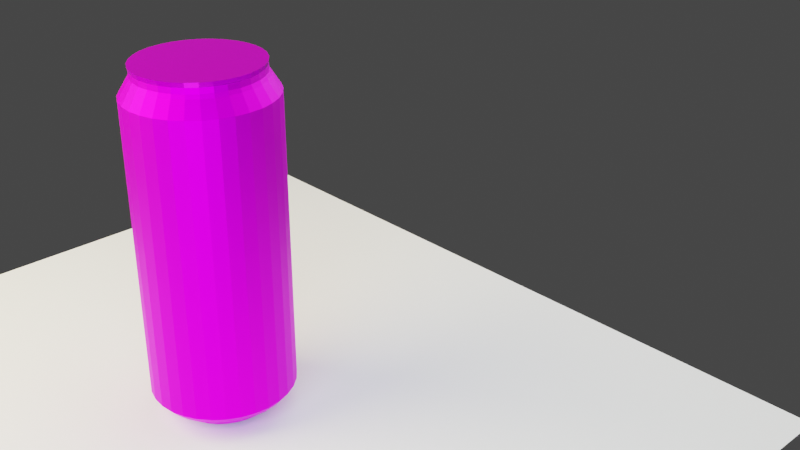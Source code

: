 # Source: objetoIluminado.blend  (saved by Blender 3.3.6; exported with 4.5.12 LTS)
import bpy
from mathutils import Matrix  # noqa: F401  (used for matrix-valued properties, if any)

bpy.ops.wm.read_factory_settings(use_empty=True)
scene = bpy.context.scene
scene.name = 'Scene'

# ---- collections
col_collection = bpy.data.collections.new('Collection'); scene.collection.children.link(col_collection)

# ---- images (referenced by path relative to the original .blend; pixels are not part of the script)
import os
ASSET_DIR = os.environ.get("B2B_ASSET_DIR", "")  # directory of the original .blend (textures are referenced by path, not embedded)
HERE = os.path.dirname(os.path.abspath(__file__))  # packed textures are extracted next to this script under _unpacked/

def load_image(name, relpath, width, height, colorspace="sRGB"):
    """Load a texture the original file referenced (path relative to the .blend, or extracted next to this script)."""
    p = next((c for c in (os.path.join(HERE, relpath), os.path.join(ASSET_DIR, relpath)) if relpath and os.path.exists(c)), "")
    if p:
        img = bpy.data.images.load(p, check_existing=True)
        img.name = name
    else:  # same state as the original file: an image datablock whose file is absent (Cycles renders it pink)
        img = bpy.data.images.new(name, width, height)
        img.source = "FILE"
        img.filepath = "//" + (relpath or name)
    img.colorspace_settings.name = colorspace
    return img
img_texturafinal_jpg = load_image('texturafinal.jpg', 'texturafinal.jpg', 1024, 1024, 'sRGB')
img_cor_branca_png = load_image('cor_branca.png', 'cor_branca.png', 1024, 1024, 'sRGB')
img_tampa_jpg = load_image('tampa.jpg', 'tampa.jpg', 1024, 1024, 'sRGB')

# ---- materials (node trees are filled in below, after node groups)
mat_monsterlata = bpy.data.materials.new('monsterlata')
mat_monsterlata.use_transparent_shadow = False
mat_metal = bpy.data.materials.new('metal')
mat_metal.use_transparent_shadow = False
mat_material_001 = bpy.data.materials.new('Material.001')
mat_material_001.use_transparent_shadow = False
mat_branco = bpy.data.materials.new('branco')
mat_branco.use_transparent_shadow = False
mat_topo_lata = bpy.data.materials.new('topo lata')
mat_topo_lata.use_transparent_shadow = False

# ---- material node trees
mat_monsterlata.use_nodes = True; mat_monsterlata.node_tree.nodes.clear()
_N = mat_monsterlata.node_tree.nodes; _L = mat_monsterlata.node_tree.links
n0 = _N.new('ShaderNodeBsdfPrincipled'); n0.name = 'Principled BSDF'; n0.location = (10, 300)
n0.distribution = 'GGX'
n0.subsurface_method = 'RANDOM_WALK_SKIN'
n0.inputs[1].default_value = 1.0
n0.inputs[2].default_value = 0.5702
n0.inputs[3].default_value = 1.45
n0.inputs[13].default_value = 0.2059
n0.inputs[27].default_value = (0.0, 0.0, 0.0, 1.0)
n0.inputs[28].default_value = 1.0
n1 = _N.new('ShaderNodeOutputMaterial'); n1.name = 'Material Output'; n1.location = (300, 300)
n2 = _N.new('ShaderNodeTexImage'); n2.name = 'Image Texture'; n2.location = (-280, 280)
n2.image = img_texturafinal_jpg
_L.new(n0.outputs[0], n1.inputs[0])
_L.new(n2.outputs[0], n0.inputs[0])
n1.is_active_output = True
mat_metal.use_nodes = True; mat_metal.node_tree.nodes.clear()
_N = mat_metal.node_tree.nodes; _L = mat_metal.node_tree.links
n0 = _N.new('ShaderNodeBsdfPrincipled'); n0.name = 'Principled BSDF'; n0.location = (10, 300)
n0.distribution = 'GGX'
n0.subsurface_method = 'RANDOM_WALK_SKIN'
n0.inputs[3].default_value = 1.45
n0.inputs[27].default_value = (0.0, 0.0, 0.0, 1.0)
n0.inputs[28].default_value = 1.0
n1 = _N.new('ShaderNodeOutputMaterial'); n1.name = 'Material Output'; n1.location = (300, 300)
_L.new(n0.outputs[0], n1.inputs[0])
n1.is_active_output = True
mat_material_001.use_nodes = True; mat_material_001.node_tree.nodes.clear()
_N = mat_material_001.node_tree.nodes; _L = mat_material_001.node_tree.links
n0 = _N.new('ShaderNodeBsdfPrincipled'); n0.name = 'Principled BSDF'; n0.location = (10, 300)
n0.distribution = 'GGX'
n0.subsurface_method = 'RANDOM_WALK_SKIN'
n0.inputs[0].default_value = (0.0, 0.0, 0.0, 1.0)
n0.inputs[3].default_value = 1.45
n0.inputs[27].default_value = (0.0, 0.0, 0.0, 1.0)
n0.inputs[28].default_value = 1.0
n1 = _N.new('ShaderNodeOutputMaterial'); n1.name = 'Material Output'; n1.location = (300, 300)
_L.new(n0.outputs[0], n1.inputs[0])
n1.is_active_output = True
mat_branco.use_nodes = True; mat_branco.node_tree.nodes.clear()
_N = mat_branco.node_tree.nodes; _L = mat_branco.node_tree.links
n0 = _N.new('ShaderNodeBsdfPrincipled'); n0.name = 'Principled BSDF'; n0.location = (10, 300)
n0.distribution = 'GGX'
n0.subsurface_method = 'RANDOM_WALK_SKIN'
n0.inputs[1].default_value = 0.7563
n0.inputs[3].default_value = 1.45
n0.inputs[13].default_value = 0.2143
n0.inputs[27].default_value = (0.0, 0.0, 0.0, 1.0)
n0.inputs[28].default_value = 1.0
n1 = _N.new('ShaderNodeOutputMaterial'); n1.name = 'Material Output'; n1.location = (300, 300)
n2 = _N.new('ShaderNodeTexImage'); n2.name = 'Image Texture'; n2.location = (-280, 280)
n2.image = img_cor_branca_png
_L.new(n0.outputs[0], n1.inputs[0])
_L.new(n2.outputs[0], n0.inputs[0])
n1.is_active_output = True
mat_topo_lata.use_nodes = True; mat_topo_lata.node_tree.nodes.clear()
_N = mat_topo_lata.node_tree.nodes; _L = mat_topo_lata.node_tree.links
n0 = _N.new('ShaderNodeBsdfPrincipled'); n0.name = 'Principled BSDF'; n0.location = (10, 300)
n0.distribution = 'GGX'
n0.subsurface_method = 'RANDOM_WALK_SKIN'
n0.inputs[1].default_value = 0.6555
n0.inputs[2].default_value = 0.1218
n0.inputs[3].default_value = 1.45
n0.inputs[13].default_value = 0.2143
n0.inputs[27].default_value = (0.0, 0.0, 0.0, 1.0)
n0.inputs[28].default_value = 1.0
n1 = _N.new('ShaderNodeOutputMaterial'); n1.name = 'Material Output'; n1.location = (300, 300)
n2 = _N.new('ShaderNodeTexImage'); n2.name = 'Image Texture'; n2.location = (-280, 280)
n2.image = img_tampa_jpg
_L.new(n0.outputs[0], n1.inputs[0])
_L.new(n2.outputs[0], n0.inputs[0])
n1.is_active_output = True

# ---- world
world_world = bpy.data.worlds.new('World'); scene.world = world_world
world_world.use_nodes = True; world_world.node_tree.nodes.clear()
_N = world_world.node_tree.nodes; _L = world_world.node_tree.links
n0 = _N.new('ShaderNodeOutputWorld'); n0.name = 'World Output'; n0.location = (300, 300)
n1 = _N.new('ShaderNodeBackground'); n1.name = 'Background'; n1.location = (10, 300)
n1.inputs[0].default_value = (0.05088, 0.05088, 0.05088, 1.0)
_L.new(n1.outputs[0], n0.inputs[0])
n0.is_active_output = True
world_world.color = (0.05088, 0.05088, 0.05088)
world_world.use_sun_shadow = False
world_world.sun_shadow_jitter_overblur = 0.0

# ---- cameras
cam_camera = bpy.data.cameras.new('Camera')
cam_camera.clip_end = 100.0
cam_camera.ortho_scale = 7.314

# ---- lights
light_point = bpy.data.lights.new('Point', 'POINT')
light_point.color = (1.0, 0.8564, 0.501)
light_point.transmission_factor = 0.0
light_point.energy = 1.2e+04
light_point.shadow_soft_size = 5.0
light_point.shadow_maximum_resolution = 0.023
light_point.use_absolute_resolution = True
light_point_001 = bpy.data.lights.new('Point.001', 'POINT')
light_point_001.color = (0.5406, 0.7764, 1.0)
light_point_001.transmission_factor = 0.0
light_point_001.energy = 8000.0
light_point_001.shadow_soft_size = 5.0
light_point_001.shadow_maximum_resolution = 0.023
light_point_001.use_absolute_resolution = True
light_point_002 = bpy.data.lights.new('Point.002', 'POINT')
light_point_002.color = (1.0, 0.9893, 0.9576)
light_point_002.transmission_factor = 0.0
light_point_002.energy = 1e+04
light_point_002.shadow_soft_size = 10.0
light_point_002.shadow_maximum_resolution = 0.023
light_point_002.use_absolute_resolution = True

# ---- meshes
me_cylinder = bpy.data.meshes.new('Cylinder')
me_cylinder.from_pydata([(0.0, 0.82, -1.735), (0.00635, 0.82, 1.668), (0.16, 0.8042, -1.735), (0.1663, 0.8042, 1.668), (0.3138, 0.7576, -1.735), (0.3201, 0.7576, 1.668), (0.4556, 0.6818, -1.735), (0.4619, 0.6818, 1.668), (0.5798, 0.5798, -1.735), (0.5862, 0.5798, 1.668), (0.6818, 0.4556, -1.735), (0.6882, 0.4556, 1.668), (0.7576, 0.3138, -1.735), (0.7639, 0.3138, 1.668), (0.8042, 0.16, -1.735), (0.8106, 0.16, 1.668), (0.82, 0.0, -1.735), (0.8263, 8.958e-09, 1.668), (0.8042, -0.16, -1.735), (0.8106, -0.16, 1.668), (0.7576, -0.3138, -1.735), (0.7639, -0.3138, 1.668), (0.6818, -0.4556, -1.735), (0.6882, -0.4556, 1.668), (0.5798, -0.5798, -1.735), (0.5862, -0.5798, 1.668), (0.4556, -0.6818, -1.735), (0.4619, -0.6818, 1.668), (0.3138, -0.7576, -1.735), (0.3201, -0.7576, 1.668), (0.16, -0.8042, -1.735), (0.1663, -0.8042, 1.668), (0.0, -0.82, -1.735), (0.00635, -0.82, 1.668), (-0.16, -0.8042, -1.735), (-0.1536, -0.8042, 1.668), (-0.3138, -0.7576, -1.735), (-0.3075, -0.7576, 1.668), (-0.4556, -0.6818, -1.735), (-0.4492, -0.6818, 1.668), (-0.5798, -0.5798, -1.735), (-0.5735, -0.5798, 1.668), (-0.6818, -0.4556, -1.735), (-0.6755, -0.4556, 1.668), (-0.7576, -0.3138, -1.735), (-0.7512, -0.3138, 1.668), (-0.8042, -0.16, -1.735), (-0.7979, -0.16, 1.668), (-0.82, 0.0, -1.735), (-0.8137, 8.958e-09, 1.668), (-0.8042, 0.16, -1.735), (-0.7979, 0.16, 1.668), (-0.7576, 0.3138, -1.735), (-0.7512, 0.3138, 1.668), (-0.6818, 0.4556, -1.735), (-0.6755, 0.4556, 1.668), (-0.5798, 0.5798, -1.735), (-0.5735, 0.5798, 1.668), (-0.4556, 0.6818, -1.735), (-0.4492, 0.6818, 1.668), (-0.3138, 0.7576, -1.735), (-0.3075, 0.7576, 1.668), (-0.16, 0.8042, -1.735), (-0.1536, 0.8042, 1.668), (0.00635, 0.7136, 1.841), (0.1456, 0.6999, 1.841), (0.2794, 0.6593, 1.841), (0.4028, 0.5933, 1.841), (0.5109, 0.5046, 1.841), (0.5997, 0.3964, 1.841), (0.6656, 0.2731, 1.841), (0.7062, 0.1392, 1.841), (0.7199, -1.316e-08, 1.841), (0.7062, -0.1392, 1.841), (0.6656, -0.2731, 1.841), (0.5997, -0.3964, 1.841), (0.5109, -0.5046, 1.841), (0.4028, -0.5933, 1.841), (0.2794, -0.6593, 1.841), (0.1456, -0.6999, 1.841), (0.00635, -0.7136, 1.841), (-0.1329, -0.6999, 1.841), (-0.2667, -0.6593, 1.841), (-0.3901, -0.5933, 1.841), (-0.4982, -0.5046, 1.841), (-0.587, -0.3964, 1.841), (-0.6529, -0.2731, 1.841), (-0.6935, -0.1392, 1.841), (-0.7072, -1.316e-08, 1.841), (-0.6935, 0.1392, 1.841), (-0.6529, 0.2731, 1.841), (-0.587, 0.3964, 1.841), (-0.4982, 0.5046, 1.841), (-0.3901, 0.5933, 1.841), (-0.2667, 0.6593, 1.841), (-0.1329, 0.6999, 1.841), (0.009524, 0.6904, 1.883), (0.1442, 0.6771, 1.883), (0.2737, 0.6378, 1.883), (0.3931, 0.574, 1.883), (0.4977, 0.4882, 1.883), (0.5835, 0.3835, 1.883), (0.6473, 0.2642, 1.883), (0.6866, 0.1347, 1.883), (0.6999, -4.515e-09, 1.883), (0.6866, -0.1347, 1.883), (0.6473, -0.2642, 1.883), (0.5835, -0.3835, 1.883), (0.4977, -0.4882, 1.883), (0.3931, -0.574, 1.883), (0.2737, -0.6378, 1.883), (0.1442, -0.6771, 1.883), (0.009524, -0.6904, 1.883), (-0.1252, -0.6771, 1.883), (-0.2547, -0.6378, 1.883), (-0.374, -0.574, 1.883), (-0.4786, -0.4882, 1.883), (-0.5645, -0.3835, 1.883), (-0.6283, -0.2642, 1.883), (-0.6676, -0.1347, 1.883), (-0.6808, -4.515e-09, 1.883), (-0.6676, 0.1347, 1.883), (-0.6283, 0.2642, 1.883), (-0.5645, 0.3835, 1.883), (-0.4786, 0.4882, 1.883), (-0.374, 0.574, 1.883), (-0.2547, 0.6378, 1.883), (-0.1252, 0.6771, 1.883), (0.00635, 0.6861, 1.945), (0.1402, 0.6729, 1.945), (0.2689, 0.6338, 1.945), (0.3875, 0.5704, 1.945), (0.4915, 0.4851, 1.945), (0.5768, 0.3811, 1.945), (0.6402, 0.2625, 1.945), (0.6792, 0.1338, 1.945), (0.6924, -4.017e-09, 1.945), (0.6792, -0.1338, 1.945), (0.6402, -0.2625, 1.945), (0.5768, -0.3811, 1.945), (0.4915, -0.4851, 1.945), (0.3875, -0.5704, 1.945), (0.2689, -0.6338, 1.945), (0.1402, -0.6729, 1.945), (0.00635, -0.6861, 1.945), (-0.1275, -0.6729, 1.945), (-0.2562, -0.6338, 1.945), (-0.3748, -0.5704, 1.945), (-0.4788, -0.4851, 1.945), (-0.5641, -0.3811, 1.945), (-0.6275, -0.2625, 1.945), (-0.6665, -0.1338, 1.945), (-0.6797, -4.017e-09, 1.945), (-0.6665, 0.1338, 1.945), (-0.6275, 0.2625, 1.945), (-0.5641, 0.3811, 1.945), (-0.4788, 0.4851, 1.945), (-0.3748, 0.5704, 1.945), (-0.2562, 0.6338, 1.945), (-0.1275, 0.6729, 1.945), (0.004762, 0.6971, 1.997), (0.1408, 0.6837, 1.997), (0.2715, 0.644, 1.997), (0.392, 0.5796, 1.997), (0.4977, 0.4929, 1.997), (0.5844, 0.3873, 1.997), (0.6488, 0.2668, 1.997), (0.6884, 0.136, 1.997), (0.7018, 5.889e-10, 1.997), (0.6884, -0.136, 1.997), (0.6488, -0.2668, 1.997), (0.5844, -0.3873, 1.997), (0.4977, -0.4929, 1.997), (0.392, -0.5796, 1.997), (0.2715, -0.644, 1.997), (0.1408, -0.6837, 1.997), (0.004762, -0.6971, 1.997), (-0.1312, -0.6837, 1.997), (-0.262, -0.644, 1.997), (-0.3825, -0.5796, 1.997), (-0.4881, -0.4929, 1.997), (-0.5748, -0.3873, 1.997), (-0.6392, -0.2668, 1.997), (-0.6789, -0.136, 1.997), (-0.6923, 5.889e-10, 1.997), (-0.6789, 0.136, 1.997), (-0.6392, 0.2668, 1.997), (-0.5748, 0.3873, 1.997), (-0.4881, 0.4929, 1.997), (-0.3825, 0.5796, 1.997), (-0.262, 0.644, 1.997), (-0.1312, 0.6837, 1.997), (4.662e-09, 0.7432, -1.826), (0.145, 0.729, -1.826), (0.2844, 0.6867, -1.826), (0.4129, 0.618, -1.826), (0.5255, 0.5255, -1.826), (0.618, 0.4129, -1.826), (0.6867, 0.2844, -1.826), (0.729, 0.145, -1.826), (0.7432, 8.719e-10, -1.826), (0.729, -0.145, -1.826), (0.6867, -0.2844, -1.826), (0.618, -0.4129, -1.826), (0.5255, -0.5255, -1.826), (0.4129, -0.618, -1.826), (0.2844, -0.6867, -1.826), (0.145, -0.729, -1.826), (4.662e-09, -0.7432, -1.826), (-0.145, -0.729, -1.826), (-0.2844, -0.6867, -1.826), (-0.4129, -0.618, -1.826), (-0.5255, -0.5255, -1.826), (-0.618, -0.4129, -1.826), (-0.6867, -0.2844, -1.826), (-0.729, -0.145, -1.826), (-0.7432, 8.719e-10, -1.826), (-0.729, 0.145, -1.826), (-0.6867, 0.2844, -1.826), (-0.618, 0.4129, -1.826), (-0.5255, 0.5255, -1.826), (-0.4129, 0.618, -1.826), (-0.2844, 0.6867, -1.826), (-0.145, 0.729, -1.826), (-4.403e-09, 0.6164, -1.901), (0.1202, 0.6045, -1.901), (0.2359, 0.5695, -1.901), (0.3424, 0.5125, -1.901), (0.4358, 0.4358, -1.901), (0.5125, 0.3424, -1.901), (0.5695, 0.2359, -1.901), (0.6045, 0.1202, -1.901), (0.6164, -5.487e-10, -1.901), (0.6045, -0.1202, -1.901), (0.5695, -0.2359, -1.901), (0.5125, -0.3424, -1.901), (0.4358, -0.4358, -1.901), (0.3424, -0.5125, -1.901), (0.2359, -0.5695, -1.901), (0.1202, -0.6045, -1.901), (-4.403e-09, -0.6164, -1.901), (-0.1202, -0.6045, -1.901), (-0.2359, -0.5695, -1.901), (-0.3424, -0.5125, -1.901), (-0.4358, -0.4358, -1.901), (-0.5125, -0.3424, -1.901), (-0.5695, -0.2359, -1.901), (-0.6045, -0.1202, -1.901), (-0.6164, -5.487e-10, -1.901), (-0.6045, 0.1202, -1.901), (-0.5695, 0.2359, -1.901), (-0.5125, 0.3424, -1.901), (-0.4358, 0.4358, -1.901), (-0.3424, 0.5125, -1.901), (-0.2359, 0.5695, -1.901), (-0.1202, 0.6045, -1.901), (-5.108e-09, 0.5584, -1.98), (0.1089, 0.5477, -1.98), (0.2137, 0.5159, -1.98), (0.3102, 0.4643, -1.98), (0.3949, 0.3949, -1.98), (0.4643, 0.3102, -1.98), (0.5159, 0.2137, -1.98), (0.5477, 0.1089, -1.98), (0.5584, -1.723e-09, -1.98), (0.5477, -0.1089, -1.98), (0.5159, -0.2137, -1.98), (0.4643, -0.3102, -1.98), (0.3949, -0.3949, -1.98), (0.3102, -0.4643, -1.98), (0.2137, -0.5159, -1.98), (0.1089, -0.5477, -1.98), (-5.108e-09, -0.5584, -1.98), (-0.1089, -0.5477, -1.98), (-0.2137, -0.5159, -1.98), (-0.3102, -0.4643, -1.98), (-0.3949, -0.3949, -1.98), (-0.4643, -0.3102, -1.98), (-0.5159, -0.2137, -1.98), (-0.5477, -0.1089, -1.98), (-0.5584, -1.723e-09, -1.98), (-0.5477, 0.1089, -1.98), (-0.5159, 0.2137, -1.98), (-0.4643, 0.3102, -1.98), (-0.3949, 0.3949, -1.98), (-0.3102, 0.4643, -1.98), (-0.2137, 0.5159, -1.98), (-0.1089, 0.5477, -1.98)], [], [(0, 1, 3, 2), (2, 3, 5, 4), (4, 5, 7, 6), (6, 7, 9, 8), (8, 9, 11, 10), (10, 11, 13, 12), (12, 13, 15, 14), (14, 15, 17, 16), (16, 17, 19, 18), (18, 19, 21, 20), (20, 21, 23, 22), (22, 23, 25, 24), (24, 25, 27, 26), (26, 27, 29, 28), (28, 29, 31, 30), (30, 31, 33, 32), (32, 33, 35, 34), (34, 35, 37, 36), (36, 37, 39, 38), (38, 39, 41, 40), (40, 41, 43, 42), (42, 43, 45, 44), (44, 45, 47, 46), (46, 47, 49, 48), (48, 49, 51, 50), (50, 51, 53, 52), (52, 53, 55, 54), (54, 55, 57, 56), (56, 57, 59, 58), (58, 59, 61, 60), (39, 37, 82, 83), (60, 61, 63, 62), (62, 63, 1, 0), (12, 14, 199, 198), (92, 91, 123, 124), (57, 55, 91, 92), (13, 11, 69, 70), (31, 29, 78, 79), (49, 47, 87, 88), (5, 3, 65, 66), (23, 21, 74, 75), (41, 39, 83, 84), (59, 57, 92, 93), (15, 13, 70, 71), (33, 31, 79, 80), (51, 49, 88, 89), (7, 5, 66, 67), (25, 23, 75, 76), (43, 41, 84, 85), (61, 59, 93, 94), (17, 15, 71, 72), (35, 33, 80, 81), (53, 51, 89, 90), (9, 7, 67, 68), (27, 25, 76, 77), (45, 43, 85, 86), (63, 61, 94, 95), (19, 17, 72, 73), (37, 35, 81, 82), (55, 53, 90, 91), (11, 9, 68, 69), (29, 27, 77, 78), (47, 45, 86, 87), (3, 1, 64, 65), (1, 63, 95, 64), (21, 19, 73, 74), (104, 103, 135, 136), (79, 78, 110, 111), (66, 65, 97, 98), (93, 92, 124, 125), (80, 79, 111, 112), (67, 66, 98, 99), (94, 93, 125, 126), (81, 80, 112, 113), (68, 67, 99, 100), (95, 94, 126, 127), (82, 81, 113, 114), (69, 68, 100, 101), (64, 95, 127, 96), (83, 82, 114, 115), (70, 69, 101, 102), (84, 83, 115, 116), (71, 70, 102, 103), (85, 84, 116, 117), (72, 71, 103, 104), (86, 85, 117, 118), (73, 72, 104, 105), (87, 86, 118, 119), (74, 73, 105, 106), (88, 87, 119, 120), (75, 74, 106, 107), (89, 88, 120, 121), (76, 75, 107, 108), (90, 89, 121, 122), (77, 76, 108, 109), (91, 90, 122, 123), (78, 77, 109, 110), (65, 64, 96, 97), (139, 138, 170, 171), (118, 117, 149, 150), (105, 104, 136, 137), (119, 118, 150, 151), (106, 105, 137, 138), (120, 119, 151, 152), (107, 106, 138, 139), (121, 120, 152, 153), (108, 107, 139, 140), (122, 121, 153, 154), (109, 108, 140, 141), (123, 122, 154, 155), (110, 109, 141, 142), (97, 96, 128, 129), (124, 123, 155, 156), (111, 110, 142, 143), (98, 97, 129, 130), (125, 124, 156, 157), (112, 111, 143, 144), (99, 98, 130, 131), (126, 125, 157, 158), (113, 112, 144, 145), (100, 99, 131, 132), (127, 126, 158, 159), (114, 113, 145, 146), (101, 100, 132, 133), (96, 127, 159, 128), (115, 114, 146, 147), (102, 101, 133, 134), (116, 115, 147, 148), (103, 102, 134, 135), (117, 116, 148, 149), (161, 160, 191, 190, 189, 188, 187, 186, 185, 184, 183, 182, 181, 180, 179, 178, 177, 176, 175, 174, 173, 172, 171, 170, 169, 168, 167, 166, 165, 164, 163, 162), (153, 152, 184, 185), (140, 139, 171, 172), (154, 153, 185, 186), (141, 140, 172, 173), (155, 154, 186, 187), (142, 141, 173, 174), (129, 128, 160, 161), (156, 155, 187, 188), (143, 142, 174, 175), (130, 129, 161, 162), (157, 156, 188, 189), (144, 143, 175, 176), (131, 130, 162, 163), (158, 157, 189, 190), (145, 144, 176, 177), (132, 131, 163, 164), (159, 158, 190, 191), (146, 145, 177, 178), (133, 132, 164, 165), (128, 159, 191, 160), (147, 146, 178, 179), (134, 133, 165, 166), (148, 147, 179, 180), (135, 134, 166, 167), (149, 148, 180, 181), (136, 135, 167, 168), (150, 149, 181, 182), (137, 136, 168, 169), (151, 150, 182, 183), (138, 137, 169, 170), (152, 151, 183, 184), (194, 195, 227, 226), (30, 32, 208, 207), (48, 50, 217, 216), (4, 6, 195, 194), (22, 24, 204, 203), (40, 42, 213, 212), (58, 60, 222, 221), (14, 16, 200, 199), (32, 34, 209, 208), (50, 52, 218, 217), (6, 8, 196, 195), (24, 26, 205, 204), (42, 44, 214, 213), (60, 62, 223, 222), (16, 18, 201, 200), (34, 36, 210, 209), (52, 54, 219, 218), (8, 10, 197, 196), (26, 28, 206, 205), (44, 46, 215, 214), (0, 2, 193, 192), (62, 0, 192, 223), (18, 20, 202, 201), (36, 38, 211, 210), (54, 56, 220, 219), (10, 12, 198, 197), (28, 30, 207, 206), (46, 48, 216, 215), (2, 4, 194, 193), (20, 22, 203, 202), (38, 40, 212, 211), (56, 58, 221, 220), (233, 234, 266, 265), (221, 222, 254, 253), (208, 209, 241, 240), (195, 196, 228, 227), (222, 223, 255, 254), (209, 210, 242, 241), (196, 197, 229, 228), (223, 192, 224, 255), (210, 211, 243, 242), (197, 198, 230, 229), (211, 212, 244, 243), (198, 199, 231, 230), (212, 213, 245, 244), (199, 200, 232, 231), (213, 214, 246, 245), (200, 201, 233, 232), (214, 215, 247, 246), (201, 202, 234, 233), (215, 216, 248, 247), (202, 203, 235, 234), (216, 217, 249, 248), (203, 204, 236, 235), (217, 218, 250, 249), (204, 205, 237, 236), (218, 219, 251, 250), (205, 206, 238, 237), (192, 193, 225, 224), (219, 220, 252, 251), (206, 207, 239, 238), (193, 194, 226, 225), (220, 221, 253, 252), (207, 208, 240, 239), (256, 257, 258, 259, 260, 261, 262, 263, 264, 265, 266, 267, 268, 269, 270, 271, 272, 273, 274, 275, 276, 277, 278, 279, 280, 281, 282, 283, 284, 285, 286, 287), (247, 248, 280, 279), (234, 235, 267, 266), (248, 249, 281, 280), (235, 236, 268, 267), (249, 250, 282, 281), (236, 237, 269, 268), (250, 251, 283, 282), (237, 238, 270, 269), (224, 225, 257, 256), (251, 252, 284, 283), (238, 239, 271, 270), (225, 226, 258, 257), (252, 253, 285, 284), (239, 240, 272, 271), (226, 227, 259, 258), (253, 254, 286, 285), (240, 241, 273, 272), (227, 228, 260, 259), (254, 255, 287, 286), (241, 242, 274, 273), (228, 229, 261, 260), (255, 224, 256, 287), (242, 243, 275, 274), (229, 230, 262, 261), (243, 244, 276, 275), (230, 231, 263, 262), (244, 245, 277, 276), (231, 232, 264, 263), (245, 246, 278, 277), (232, 233, 265, 264), (246, 247, 279, 278)])
me_cylinder.polygons.foreach_set('material_index', [0, 0, 0, 0, 0, 0, 0, 0, 0, 0, 0, 0, 0, 0, 0, 0, 0, 0, 0, 0, 0, 0, 0, 0, 0, 0, 0, 0, 0, 0, 0, 0, 0, 3, 0, 0, 0, 0, 0, 0, 0, 0, 0, 0, 0, 0, 0, 0, 0, 0, 0, 0, 0, 0, 0, 0, 0, 0, 0, 0, 0, 0, 0, 0, 0, 0, 0, 0, 0, 0, 0, 0, 0, 0, 0, 0, 0, 0, 0, 0, 0, 0, 0, 0, 0, 0, 0, 0, 0, 0, 0, 0, 0, 0, 0, 0, 0, 0, 4, 0, 0, 0, 0, 0, 0, 0, 0, 0, 0, 0, 0, 0, 0, 0, 0, 0, 0, 0, 0, 0, 0, 0, 0, 0, 0, 0, 0, 0, 0, 0, 4, 4, 4, 4, 4, 4, 4, 4, 4, 4, 4, 4, 4, 4, 4, 4, 4, 4, 4, 4, 4, 4, 4, 4, 4, 4, 4, 4, 4, 4, 4, 4, 3, 3, 3, 3, 3, 3, 3, 3, 3, 3, 3, 3, 3, 3, 3, 3, 3, 3, 3, 3, 3, 3, 3, 3, 3, 3, 3, 3, 3, 3, 3, 3, 3, 3, 3, 3, 3, 3, 3, 3, 3, 3, 3, 3, 3, 3, 3, 3, 3, 3, 3, 3, 3, 3, 3, 3, 3, 3, 3, 3, 3, 3, 3, 3, 3, 3, 3, 3, 3, 3, 3, 3, 3, 3, 3, 3, 3, 3, 3, 3, 3, 3, 3, 3, 3, 3, 3, 3, 3, 3, 3, 3, 3, 3, 3, 3])
_uv = me_cylinder.uv_layers.new(name='UVMap')
_uv.uv.foreach_set('vector', [0.7547, -0.001289, 0.7535, 0.9972, 0.7222, 0.9972, 0.7234, -0.001289, 0.7234, -0.001289, 0.7222, 0.9972, 0.6909, 0.9972, 0.692, -0.001289, 0.692, -0.001289, 0.6909, 0.9972, 0.6596, 0.9972, 0.6606, -0.001289, 0.6606, -0.001289, 0.6596, 0.9972, 0.6284, 0.9972, 0.6293, -0.001289, 0.6293, -0.001289, 0.6284, 0.9972, 0.5972, 0.9972, 0.5978, -0.001289, 0.5978, -0.001289, 0.5972, 0.9972, 0.5659, 0.9972, 0.5664, -0.001289, 0.5664, -0.001289, 0.5659, 0.9972, 0.5347, 0.9972, 0.535, -0.001289, 0.535, -0.001289, 0.5347, 0.9972, 0.5036, 0.9972, 0.5036, -0.001289, 0.5036, -0.001289, 0.5036, 0.9972, 0.4724, 0.9972, 0.4721, -0.001289, 0.4721, -0.001289, 0.4724, 0.9972, 0.4412, 0.9972, 0.4407, -0.001289, 0.4407, -0.001289, 0.4412, 0.9972, 0.4099, 0.9972, 0.4093, -0.001289, 0.4093, -0.001289, 0.4099, 0.9972, 0.3787, 0.9972, 0.3779, -0.001289, 0.3779, -0.001289, 0.3787, 0.9972, 0.3475, 0.9972, 0.3465, -0.001289, 0.3465, -0.001289, 0.3475, 0.9972, 0.3162, 0.9972, 0.3151, -0.001289, 0.3151, -0.001289, 0.3162, 0.9972, 0.285, 0.9972, 0.2837, -0.001289, 0.2837, -0.001289, 0.285, 0.9972, 0.2536, 0.9972, 0.2524, -0.001289, 0.2524, -0.001289, 0.2536, 0.9972, 0.2223, 0.9972, 0.2211, -0.001289, 0.2211, -0.001289, 0.2223, 0.9972, 0.191, 0.9972, 0.1898, -0.001289, 0.1898, -0.001289, 0.191, 0.9972, 0.1596, 0.9972, 0.1586, -0.001289, 0.1586, -0.001289, 0.1596, 0.9972, 0.1282, 0.9972, 0.1273, -0.001289, 0.1273, -0.001289, 0.1282, 0.9972, 0.0968, 0.9972, 0.09611, -0.001289, 0.09611, -0.001289, 0.0968, 0.9972, 0.06538, 0.9972, 0.06491, -0.001289, 0.06491, -0.001289, 0.06538, 0.9972, 0.03395, 0.9972, 0.03371, -0.001289, 0.03371, -0.001289, 0.03395, 0.9972, 0.00251, 0.9972, 0.00251, -0.001289, 1.005, -0.001289, 1.005, 0.9972, 0.9732, 0.9972, 0.9734, -0.001289, 0.9734, -0.001289, 0.9732, 0.9972, 0.9417, 0.9972, 0.9422, -0.001289, 0.9422, -0.001289, 0.9417, 0.9972, 0.9103, 0.9972, 0.911, -0.001289, 0.911, -0.001289, 0.9103, 0.9972, 0.8789, 0.9972, 0.8798, -0.001289, 0.8798, -0.001289, 0.8789, 0.9972, 0.8475, 0.9972, 0.8485, -0.001289, 0.8485, -0.001289, 0.8475, 0.9972, 0.8161, 0.9972, 0.8173, -0.001289, 0.4062, 1.0, 0.4375, 1.0, 0.4375, 1.0, 0.4062, 1.0, 0.8173, -0.001289, 0.8161, 0.9972, 0.7848, 0.9972, 0.786, -0.001289, 0.786, -0.001289, 0.7848, 0.9972, 0.7535, 0.9972, 0.7547, -0.001289, 0.8072, 0.5687, 0.8021, 0.5687, 0.8021, 0.5687, 0.8072, 0.5687, 0.125, 1.0, 0.1562, 1.0, 0.1562, 1.0, 0.125, 1.0, 0.125, 1.0, 0.1562, 1.0, 0.1562, 1.0, 0.125, 1.0, 0.8125, 1.0, 0.8438, 1.0, 0.8438, 1.0, 0.8125, 1.0, 0.5312, 1.0, 0.5625, 1.0, 0.5625, 1.0, 0.5312, 1.0, 0.25, 1.0, 0.2812, 1.0, 0.2812, 1.0, 0.25, 1.0, 0.9375, 1.0, 0.9688, 1.0, 0.9688, 1.0, 0.9375, 1.0, 0.6562, 1.0, 0.6875, 1.0, 0.6875, 1.0, 0.6562, 1.0, 0.375, 1.0, 0.4062, 1.0, 0.4062, 1.0, 0.375, 1.0, 0.09375, 1.0, 0.125, 1.0, 0.125, 1.0, 0.09375, 1.0, 0.7812, 1.0, 0.8125, 1.0, 0.8125, 1.0, 0.7812, 1.0, 0.5, 1.0, 0.5312, 1.0, 0.5312, 1.0, 0.5, 1.0, 0.2188, 1.0, 0.25, 1.0, 0.25, 1.0, 0.2188, 1.0, 0.9062, 1.0, 0.9375, 1.0, 0.9375, 1.0, 0.9062, 1.0, 0.625, 1.0, 0.6562, 1.0, 0.6562, 1.0, 0.625, 1.0, 0.3438, 1.0, 0.375, 1.0, 0.375, 1.0, 0.3438, 1.0, 0.0625, 1.0, 0.09375, 1.0, 0.09375, 1.0, 0.0625, 1.0, 0.75, 1.0, 0.7812, 1.0, 0.7812, 1.0, 0.75, 1.0, 0.4688, 1.0, 0.5, 1.0, 0.5, 1.0, 0.4688, 1.0, 0.1875, 1.0, 0.2188, 1.0, 0.2188, 1.0, 0.1875, 1.0, 0.875, 1.0, 0.9062, 1.0, 0.9062, 1.0, 0.875, 1.0, 0.5938, 1.0, 0.625, 1.0, 0.625, 1.0, 0.5938, 1.0, 0.3125, 1.0, 0.3438, 1.0, 0.3438, 1.0, 0.3125, 1.0, 0.03125, 1.0, 0.0625, 1.0, 0.0625, 1.0, 0.03125, 1.0, 0.7188, 1.0, 0.75, 1.0, 0.75, 1.0, 0.7188, 1.0, 0.4375, 1.0, 0.4688, 1.0, 0.4688, 1.0, 0.4375, 1.0, 0.1562, 1.0, 0.1875, 1.0, 0.1875, 1.0, 0.1562, 1.0, 0.8438, 1.0, 0.875, 1.0, 0.875, 1.0, 0.8438, 1.0, 0.5625, 1.0, 0.5938, 1.0, 0.5938, 1.0, 0.5625, 1.0, 0.2812, 1.0, 0.3125, 1.0, 0.3125, 1.0, 0.2812, 1.0, 0.9688, 1.0, 1.0, 1.0, 1.0, 1.0, 0.9688, 1.0, 0.0, 1.0, 0.03125, 1.0, 0.03125, 1.0, 0.0, 1.0, 0.6875, 1.0, 0.7188, 1.0, 0.7188, 1.0, 0.6875, 1.0, 0.75, 1.0, 0.7812, 1.0, 0.7812, 1.0, 0.75, 1.0, 0.5312, 1.0, 0.5625, 1.0, 0.5625, 1.0, 0.5312, 1.0, 0.9375, 1.0, 0.9688, 1.0, 0.9688, 1.0, 0.9375, 1.0, 0.09375, 1.0, 0.125, 1.0, 0.125, 1.0, 0.09375, 1.0, 0.5, 1.0, 0.5312, 1.0, 0.5312, 1.0, 0.5, 1.0, 0.9062, 1.0, 0.9375, 1.0, 0.9375, 1.0, 0.9062, 1.0, 0.0625, 1.0, 0.09375, 1.0, 0.09375, 1.0, 0.0625, 1.0, 0.4688, 1.0, 0.5, 1.0, 0.5, 1.0, 0.4688, 1.0, 0.875, 1.0, 0.9062, 1.0, 0.9062, 1.0, 0.875, 1.0, 0.03125, 1.0, 0.0625, 1.0, 0.0625, 1.0, 0.03125, 1.0, 0.4375, 1.0, 0.4688, 1.0, 0.4688, 1.0, 0.4375, 1.0, 0.8438, 1.0, 0.875, 1.0, 0.875, 1.0, 0.8438, 1.0, 0.0, 1.0, 0.03125, 1.0, 0.03125, 1.0, 0.0, 1.0, 0.4062, 1.0, 0.4375, 1.0, 0.4375, 1.0, 0.4062, 1.0, 0.8125, 1.0, 0.8438, 1.0, 0.8438, 1.0, 0.8125, 1.0, 0.375, 1.0, 0.4062, 1.0, 0.4062, 1.0, 0.375, 1.0, 0.7812, 1.0, 0.8125, 1.0, 0.8125, 1.0, 0.7812, 1.0, 0.3438, 1.0, 0.375, 1.0, 0.375, 1.0, 0.3438, 1.0, 0.75, 1.0, 0.7812, 1.0, 0.7812, 1.0, 0.75, 1.0, 0.3125, 1.0, 0.3438, 1.0, 0.3438, 1.0, 0.3125, 1.0, 0.7188, 1.0, 0.75, 1.0, 0.75, 1.0, 0.7188, 1.0, 0.2812, 1.0, 0.3125, 1.0, 0.3125, 1.0, 0.2812, 1.0, 0.6875, 1.0, 0.7188, 1.0, 0.7188, 1.0, 0.6875, 1.0, 0.25, 1.0, 0.2812, 1.0, 0.2812, 1.0, 0.25, 1.0, 0.6562, 1.0, 0.6875, 1.0, 0.6875, 1.0, 0.6562, 1.0, 0.2188, 1.0, 0.25, 1.0, 0.25, 1.0, 0.2188, 1.0, 0.625, 1.0, 0.6562, 1.0, 0.6562, 1.0, 0.625, 1.0, 0.1875, 1.0, 0.2188, 1.0, 0.2188, 1.0, 0.1875, 1.0, 0.5938, 1.0, 0.625, 1.0, 0.625, 1.0, 0.5938, 1.0, 0.1562, 1.0, 0.1875, 1.0, 0.1875, 1.0, 0.1562, 1.0, 0.5625, 1.0, 0.5938, 1.0, 0.5938, 1.0, 0.5625, 1.0, 0.9688, 1.0, 1.0, 1.0, 1.0, 1.0, 0.9688, 1.0, 0.6562, 1.0, 0.6875, 1.0, 0.6875, 1.0, 0.6562, 1.0, 0.3125, 1.0, 0.3438, 1.0, 0.3438, 1.0, 0.3125, 1.0, 0.7188, 1.0, 0.75, 1.0, 0.75, 1.0, 0.7188, 1.0, 0.2812, 1.0, 0.3125, 1.0, 0.3125, 1.0, 0.2812, 1.0, 0.6875, 1.0, 0.7188, 1.0, 0.7188, 1.0, 0.6875, 1.0, 0.25, 1.0, 0.2812, 1.0, 0.2812, 1.0, 0.25, 1.0, 0.6562, 1.0, 0.6875, 1.0, 0.6875, 1.0, 0.6562, 1.0, 0.2188, 1.0, 0.25, 1.0, 0.25, 1.0, 0.2188, 1.0, 0.625, 1.0, 0.6562, 1.0, 0.6562, 1.0, 0.625, 1.0, 0.1875, 1.0, 0.2188, 1.0, 0.2188, 1.0, 0.1875, 1.0, 0.5938, 1.0, 0.625, 1.0, 0.625, 1.0, 0.5938, 1.0, 0.1562, 1.0, 0.1875, 1.0, 0.1875, 1.0, 0.1562, 1.0, 0.5625, 1.0, 0.5938, 1.0, 0.5938, 1.0, 0.5625, 1.0, 0.9688, 1.0, 1.0, 1.0, 1.0, 1.0, 0.9688, 1.0, 0.125, 1.0, 0.1562, 1.0, 0.1562, 1.0, 0.125, 1.0, 0.5312, 1.0, 0.5625, 1.0, 0.5625, 1.0, 0.5312, 1.0, 0.9375, 1.0, 0.9688, 1.0, 0.9688, 1.0, 0.9375, 1.0, 0.09375, 1.0, 0.125, 1.0, 0.125, 1.0, 0.09375, 1.0, 0.5, 1.0, 0.5312, 1.0, 0.5312, 1.0, 0.5, 1.0, 0.9062, 1.0, 0.9375, 1.0, 0.9375, 1.0, 0.9062, 1.0, 0.0625, 1.0, 0.09375, 1.0, 0.09375, 1.0, 0.0625, 1.0, 0.4688, 1.0, 0.5, 1.0, 0.5, 1.0, 0.4688, 1.0, 0.875, 1.0, 0.9062, 1.0, 0.9062, 1.0, 0.875, 1.0, 0.03125, 1.0, 0.0625, 1.0, 0.0625, 1.0, 0.03125, 1.0, 0.4375, 1.0, 0.4688, 1.0, 0.4688, 1.0, 0.4375, 1.0, 0.8438, 1.0, 0.875, 1.0, 0.875, 1.0, 0.8438, 1.0, 0.0, 1.0, 0.03125, 1.0, 0.03125, 1.0, 0.0, 1.0, 0.4062, 1.0, 0.4375, 1.0, 0.4375, 1.0, 0.4062, 1.0, 0.8125, 1.0, 0.8438, 1.0, 0.8438, 1.0, 0.8125, 1.0, 0.375, 1.0, 0.4062, 1.0, 0.4062, 1.0, 0.375, 1.0, 0.7812, 1.0, 0.8125, 1.0, 0.8125, 1.0, 0.7812, 1.0, 0.3438, 1.0, 0.375, 1.0, 0.375, 1.0, 0.3438, 1.0, 0.588, 0.9428, 0.5018, 0.9513, 0.4156, 0.9428, 0.3327, 0.9176, 0.2563, 0.8768, 0.1894, 0.8218, 0.1344, 0.7549, 0.09356, 0.6785, 0.06842, 0.5956, 0.05993, 0.5094, 0.06842, 0.4232, 0.09356, 0.3403, 0.1344, 0.2639, 0.1894, 0.1969, 0.2563, 0.142, 0.3327, 0.1012, 0.4156, 0.07601, 0.5018, 0.06752, 0.588, 0.07601, 0.6709, 0.1012, 0.7473, 0.142, 0.8142, 0.1969, 0.8692, 0.2639, 0.91, 0.3403, 0.9352, 0.4232, 0.9437, 0.5094, 0.9352, 0.5956, 0.91, 0.6785, 0.8692, 0.7549, 0.8142, 0.8218, 0.7473, 0.8768, 0.6709, 0.9176, 0.2188, 1.0, 0.25, 1.0, 0.25, 1.0, 0.2188, 1.0, 0.625, 1.0, 0.6562, 1.0, 0.6562, 1.0, 0.625, 1.0, 0.1875, 1.0, 0.2188, 1.0, 0.2188, 1.0, 0.1875, 1.0, 0.5938, 1.0, 0.625, 1.0, 0.625, 1.0, 0.5938, 1.0, 0.1562, 1.0, 0.1875, 1.0, 0.1875, 1.0, 0.1562, 1.0, 0.5625, 1.0, 0.5938, 1.0, 0.5938, 1.0, 0.5625, 1.0, 0.9688, 1.0, 1.0, 1.0, 1.0, 1.0, 0.9688, 1.0, 0.125, 1.0, 0.1562, 1.0, 0.1562, 1.0, 0.125, 1.0, 0.5312, 1.0, 0.5625, 1.0, 0.5625, 1.0, 0.5312, 1.0, 0.9375, 1.0, 0.9688, 1.0, 0.9688, 1.0, 0.9375, 1.0, 0.09375, 1.0, 0.125, 1.0, 0.125, 1.0, 0.09375, 1.0, 0.5, 1.0, 0.5312, 1.0, 0.5312, 1.0, 0.5, 1.0, 0.9062, 1.0, 0.9375, 1.0, 0.9375, 1.0, 0.9062, 1.0, 0.0625, 1.0, 0.09375, 1.0, 0.09375, 1.0, 0.0625, 1.0, 0.4688, 1.0, 0.5, 1.0, 0.5, 1.0, 0.4688, 1.0, 0.875, 1.0, 0.9062, 1.0, 0.9062, 1.0, 0.875, 1.0, 0.03125, 1.0, 0.0625, 1.0, 0.0625, 1.0, 0.03125, 1.0, 0.4375, 1.0, 0.4688, 1.0, 0.4688, 1.0, 0.4375, 1.0, 0.8438, 1.0, 0.875, 1.0, 0.875, 1.0, 0.8438, 1.0, 0.0, 1.0, 0.03125, 1.0, 0.03125, 1.0, 0.0, 1.0, 0.4062, 1.0, 0.4375, 1.0, 0.4375, 1.0, 0.4062, 1.0, 0.8125, 1.0, 0.8438, 1.0, 0.8438, 1.0, 0.8125, 1.0, 0.375, 1.0, 0.4062, 1.0, 0.4062, 1.0, 0.375, 1.0, 0.7812, 1.0, 0.8125, 1.0, 0.8125, 1.0, 0.7812, 1.0, 0.3438, 1.0, 0.375, 1.0, 0.375, 1.0, 0.3438, 1.0, 0.75, 1.0, 0.7812, 1.0, 0.7812, 1.0, 0.75, 1.0, 0.3125, 1.0, 0.3438, 1.0, 0.3438, 1.0, 0.3125, 1.0, 0.7188, 1.0, 0.75, 1.0, 0.75, 1.0, 0.7188, 1.0, 0.2812, 1.0, 0.3125, 1.0, 0.3125, 1.0, 0.2812, 1.0, 0.6875, 1.0, 0.7188, 1.0, 0.7188, 1.0, 0.6875, 1.0, 0.25, 1.0, 0.2812, 1.0, 0.2812, 1.0, 0.25, 1.0, 0.8276, 0.5687, 0.8225, 0.5687, 0.8225, 0.5687, 0.8276, 0.5687, 0.7612, 0.5687, 0.7561, 0.5687, 0.7561, 0.5687, 0.7612, 0.5687, 0.7152, 0.5687, 0.7101, 0.5687, 0.7101, 0.5687, 0.7152, 0.5687, 0.8276, 0.5687, 0.8225, 0.5687, 0.8225, 0.5687, 0.8276, 0.5687, 0.7816, 0.5687, 0.7765, 0.5687, 0.7765, 0.5687, 0.7816, 0.5687, 0.7356, 0.5687, 0.7305, 0.5687, 0.7305, 0.5687, 0.7356, 0.5687, 0.6896, 0.5687, 0.6845, 0.5687, 0.6845, 0.5687, 0.6896, 0.5687, 0.8021, 0.5687, 0.7969, 0.5687, 0.7969, 0.5687, 0.8021, 0.5687, 0.7561, 0.5687, 0.751, 0.5687, 0.751, 0.5687, 0.7561, 0.5687, 0.7101, 0.5687, 0.705, 0.5687, 0.705, 0.5687, 0.7101, 0.5687, 0.8225, 0.5687, 0.8174, 0.5687, 0.8174, 0.5687, 0.8225, 0.5687, 0.7765, 0.5687, 0.7714, 0.5687, 0.7714, 0.5687, 0.7765, 0.5687, 0.7305, 0.5687, 0.7254, 0.5687, 0.7254, 0.5687, 0.7305, 0.5687, 0.6845, 0.5687, 0.6794, 0.5687, 0.6794, 0.5687, 0.6845, 0.5687, 0.7969, 0.5687, 0.7918, 0.5687, 0.7918, 0.5687, 0.7969, 0.5687, 0.751, 0.5687, 0.7458, 0.5687, 0.7458, 0.5687, 0.751, 0.5687, 0.705, 0.5687, 0.6998, 0.5687, 0.6998, 0.5687, 0.705, 0.5687, 0.8174, 0.5687, 0.8123, 0.5687, 0.8123, 0.5687, 0.8174, 0.5687, 0.7714, 0.5687, 0.7663, 0.5687, 0.7663, 0.5687, 0.7714, 0.5687, 0.7254, 0.5687, 0.7203, 0.5687, 0.7203, 0.5687, 0.7254, 0.5687, 0.8378, 0.5687, 0.8327, 0.5687, 0.8327, 0.5687, 0.8378, 0.5687, 0.6794, 0.5687, 0.6743, 0.5687, 0.6743, 0.5687, 0.6794, 0.5687, 0.7918, 0.5687, 0.7867, 0.5687, 0.7867, 0.5687, 0.7918, 0.5687, 0.7458, 0.5687, 0.7407, 0.5687, 0.7407, 0.5687, 0.7458, 0.5687, 0.6998, 0.5687, 0.6947, 0.5687, 0.6947, 0.5687, 0.6998, 0.5687, 0.8123, 0.5687, 0.8072, 0.5687, 0.8072, 0.5687, 0.8123, 0.5687, 0.7663, 0.5687, 0.7612, 0.5687, 0.7612, 0.5687, 0.7663, 0.5687, 0.7203, 0.5687, 0.7152, 0.5687, 0.7152, 0.5687, 0.7203, 0.5687, 0.8327, 0.5687, 0.8276, 0.5687, 0.8276, 0.5687, 0.8327, 0.5687, 0.7867, 0.5687, 0.7816, 0.5687, 0.7816, 0.5687, 0.7867, 0.5687, 0.7407, 0.5687, 0.7356, 0.5687, 0.7356, 0.5687, 0.7407, 0.5687, 0.6947, 0.5687, 0.6896, 0.5687, 0.6896, 0.5687, 0.6947, 0.5687, 0.7918, 0.5687, 0.7867, 0.5687, 0.7867, 0.5687, 0.7918, 0.5687, 0.6896, 0.5687, 0.6845, 0.5687, 0.6845, 0.5687, 0.6896, 0.5687, 0.7561, 0.5687, 0.751, 0.5687, 0.751, 0.5687, 0.7561, 0.5687, 0.8225, 0.5687, 0.8174, 0.5687, 0.8174, 0.5687, 0.8225, 0.5687, 0.6845, 0.5687, 0.6794, 0.5687, 0.6794, 0.5687, 0.6845, 0.5687, 0.751, 0.5687, 0.7458, 0.5687, 0.7458, 0.5687, 0.751, 0.5687, 0.8174, 0.5687, 0.8123, 0.5687, 0.8123, 0.5687, 0.8174, 0.5687, 0.6794, 0.5687, 0.6743, 0.5687, 0.6743, 0.5687, 0.6794, 0.5687, 0.7458, 0.5687, 0.7407, 0.5687, 0.7407, 0.5687, 0.7458, 0.5687, 0.8123, 0.5687, 0.8072, 0.5687, 0.8072, 0.5687, 0.8123, 0.5687, 0.7407, 0.5687, 0.7356, 0.5687, 0.7356, 0.5687, 0.7407, 0.5687, 0.8072, 0.5687, 0.8021, 0.5687, 0.8021, 0.5687, 0.8072, 0.5687, 0.7356, 0.5687, 0.7305, 0.5687, 0.7305, 0.5687, 0.7356, 0.5687, 0.8021, 0.5687, 0.7969, 0.5687, 0.7969, 0.5687, 0.8021, 0.5687, 0.7305, 0.5687, 0.7254, 0.5687, 0.7254, 0.5687, 0.7305, 0.5687, 0.7969, 0.5687, 0.7918, 0.5687, 0.7918, 0.5687, 0.7969, 0.5687, 0.7254, 0.5687, 0.7203, 0.5687, 0.7203, 0.5687, 0.7254, 0.5687, 0.7918, 0.5687, 0.7867, 0.5687, 0.7867, 0.5687, 0.7918, 0.5687, 0.7203, 0.5687, 0.7152, 0.5687, 0.7152, 0.5687, 0.7203, 0.5687, 0.7867, 0.5687, 0.7816, 0.5687, 0.7816, 0.5687, 0.7867, 0.5687, 0.7152, 0.5687, 0.7101, 0.5687, 0.7101, 0.5687, 0.7152, 0.5687, 0.7816, 0.5687, 0.7765, 0.5687, 0.7765, 0.5687, 0.7816, 0.5687, 0.7101, 0.5687, 0.705, 0.5687, 0.705, 0.5687, 0.7101, 0.5687, 0.7765, 0.5687, 0.7714, 0.5687, 0.7714, 0.5687, 0.7765, 0.5687, 0.705, 0.5687, 0.6998, 0.5687, 0.6998, 0.5687, 0.705, 0.5687, 0.7714, 0.5687, 0.7663, 0.5687, 0.7663, 0.5687, 0.7714, 0.5687, 0.8378, 0.5687, 0.8327, 0.5687, 0.8327, 0.5687, 0.8378, 0.5687, 0.6998, 0.5687, 0.6947, 0.5687, 0.6947, 0.5687, 0.6998, 0.5687, 0.7663, 0.5687, 0.7612, 0.5687, 0.7612, 0.5687, 0.7663, 0.5687, 0.8327, 0.5687, 0.8276, 0.5687, 0.8276, 0.5687, 0.8327, 0.5687, 0.6947, 0.5687, 0.6896, 0.5687, 0.6896, 0.5687, 0.6947, 0.5687, 0.7612, 0.5687, 0.7561, 0.5687, 0.7561, 0.5687, 0.7612, 0.5687, 0.75, 0.49, 0.7968, 0.4854, 0.8418, 0.4717, 0.8833, 0.4496, 0.9197, 0.4197, 0.9496, 0.3833, 0.9717, 0.3418, 0.9854, 0.2968, 0.99, 0.25, 0.9854, 0.2032, 0.9717, 0.1582, 0.9496, 0.1167, 0.9197, 0.08029, 0.8833, 0.05045, 0.8418, 0.02827, 0.7968, 0.01461, 0.75, 0.01, 0.7032, 0.01461, 0.6582, 0.02827, 0.6167, 0.05045, 0.5803, 0.08029, 0.5504, 0.1167, 0.5283, 0.1582, 0.5146, 0.2032, 0.51, 0.25, 0.5146, 0.2968, 0.5283, 0.3418, 0.5504, 0.3833, 0.5803, 0.4197, 0.6167, 0.4496, 0.6582, 0.4717, 0.7032, 0.4854, 0.7203, 0.5687, 0.7152, 0.5687, 0.7152, 0.5687, 0.7203, 0.5687, 0.7867, 0.5687, 0.7816, 0.5687, 0.7816, 0.5687, 0.7867, 0.5687, 0.7152, 0.5687, 0.7101, 0.5687, 0.7101, 0.5687, 0.7152, 0.5687, 0.7816, 0.5687, 0.7765, 0.5687, 0.7765, 0.5687, 0.7816, 0.5687, 0.7101, 0.5687, 0.705, 0.5687, 0.705, 0.5687, 0.7101, 0.5687, 0.7765, 0.5687, 0.7714, 0.5687, 0.7714, 0.5687, 0.7765, 0.5687, 0.705, 0.5687, 0.6998, 0.5687, 0.6998, 0.5687, 0.705, 0.5687, 0.7714, 0.5687, 0.7663, 0.5687, 0.7663, 0.5687, 0.7714, 0.5687, 0.8378, 0.5687, 0.8327, 0.5687, 0.8327, 0.5687, 0.8378, 0.5687, 0.6998, 0.5687, 0.6947, 0.5687, 0.6947, 0.5687, 0.6998, 0.5687, 0.7663, 0.5687, 0.7612, 0.5687, 0.7612, 0.5687, 0.7663, 0.5687, 0.8327, 0.5687, 0.8276, 0.5687, 0.8276, 0.5687, 0.8327, 0.5687, 0.6947, 0.5687, 0.6896, 0.5687, 0.6896, 0.5687, 0.6947, 0.5687, 0.7612, 0.5687, 0.7561, 0.5687, 0.7561, 0.5687, 0.7612, 0.5687, 0.8276, 0.5687, 0.8225, 0.5687, 0.8225, 0.5687, 0.8276, 0.5687, 0.6896, 0.5687, 0.6845, 0.5687, 0.6845, 0.5687, 0.6896, 0.5687, 0.7561, 0.5687, 0.751, 0.5687, 0.751, 0.5687, 0.7561, 0.5687, 0.8225, 0.5687, 0.8174, 0.5687, 0.8174, 0.5687, 0.8225, 0.5687, 0.6845, 0.5687, 0.6794, 0.5687, 0.6794, 0.5687, 0.6845, 0.5687, 0.751, 0.5687, 0.7458, 0.5687, 0.7458, 0.5687, 0.751, 0.5687, 0.8174, 0.5687, 0.8123, 0.5687, 0.8123, 0.5687, 0.8174, 0.5687, 0.6794, 0.5687, 0.6743, 0.5687, 0.6743, 0.5687, 0.6794, 0.5687, 0.7458, 0.5687, 0.7407, 0.5687, 0.7407, 0.5687, 0.7458, 0.5687, 0.8123, 0.5687, 0.8072, 0.5687, 0.8072, 0.5687, 0.8123, 0.5687, 0.7407, 0.5687, 0.7356, 0.5687, 0.7356, 0.5687, 0.7407, 0.5687, 0.8072, 0.5687, 0.8021, 0.5687, 0.8021, 0.5687, 0.8072, 0.5687, 0.7356, 0.5687, 0.7305, 0.5687, 0.7305, 0.5687, 0.7356, 0.5687, 0.8021, 0.5687, 0.7969, 0.5687, 0.7969, 0.5687, 0.8021, 0.5687, 0.7305, 0.5687, 0.7254, 0.5687, 0.7254, 0.5687, 0.7305, 0.5687, 0.7969, 0.5687, 0.7918, 0.5687, 0.7918, 0.5687, 0.7969, 0.5687, 0.7254, 0.5687, 0.7203, 0.5687, 0.7203, 0.5687, 0.7254, 0.5687])
me_cylinder.materials.append(mat_monsterlata)
me_cylinder.materials.append(mat_metal)
me_cylinder.materials.append(mat_material_001)
me_cylinder.materials.append(mat_branco)
me_cylinder.materials.append(mat_topo_lata)
me_cylinder.update()
me_plane = bpy.data.meshes.new('Plane')
me_plane.from_pydata([(-1.0, -1.0, 0.0), (1.0, -1.0, 0.0), (-1.0, 1.0, 0.0), (1.0, 1.0, 0.0)], [], [(0, 1, 3, 2)])
_uv = me_plane.uv_layers.new(name='UVMap')
_uv.uv.foreach_set('vector', [0.0, 0.0, 1.0, 0.0, 1.0, 1.0, 0.0, 1.0])
me_plane.update()

# ---- objects
ob_camera = bpy.data.objects.new('Camera', cam_camera)
ob_empty = bpy.data.objects.new('Empty', None)
ob_cylinder = bpy.data.objects.new('Cylinder', me_cylinder)
ob_plane = bpy.data.objects.new('Plane', me_plane)
ob_point = bpy.data.objects.new('Point', light_point)
ob_point_001 = bpy.data.objects.new('Point.001', light_point_001)
ob_point_002 = bpy.data.objects.new('Point.002', light_point_002)

# ---- transforms, parenting, visibility, modifiers, constraints
ob_camera.location = (8.86, -5.499, 7.442)
ob_camera.rotation_euler = (1.109, 0.0, 0.8149)
ob_camera.scale = (9.341, 9.341, 9.341)
ob_camera.lock_rotations_4d = False
ob_camera.empty_display_type = 'ARROWS'
ob_camera.color = (0.0, 0.0, 0.0, 0.0)
ob_camera.display_type = 'WIRE'
ob_camera.lineart.crease_threshold = 0.0
ob_empty.location = (0.0, 0.0, 0.0)
ob_empty.rotation_euler = (1.571, -0.0, -0.0)
ob_empty.empty_display_type = 'IMAGE'
ob_empty.empty_display_size = 5.0
ob_cylinder.location = (-0.1377, 0.2534, 2.038)
ob_plane.location = (0.0, 0.0, 0.0)
ob_plane.scale = (4.69, 4.69, 4.69)
ob_point.location = (-4.532, -6.934, 7.864)
ob_point_001.location = (6.569, -7.046, 4.687)
ob_point_002.location = (1.213, 8.016, 10.65)

# ---- collection membership
col_collection.objects.link(ob_camera)
col_collection.objects.link(ob_empty)
col_collection.objects.link(ob_cylinder)
col_collection.objects.link(ob_plane)
col_collection.objects.link(ob_point)
col_collection.objects.link(ob_point_001)
col_collection.objects.link(ob_point_002)

# ---- scene / render settings (as saved in the file)
scene.camera = ob_camera
scene.frame_start = 1; scene.frame_end = 250; scene.frame_set(1)
scene.render.engine = 'BLENDER_EEVEE_NEXT'
scene.cycles.sampling_pattern = 'TABULATED_SOBOL'
scene.cycles.use_light_tree = False
scene.view_settings.view_transform = 'Filmic'
bpy.context.view_layer.update()
